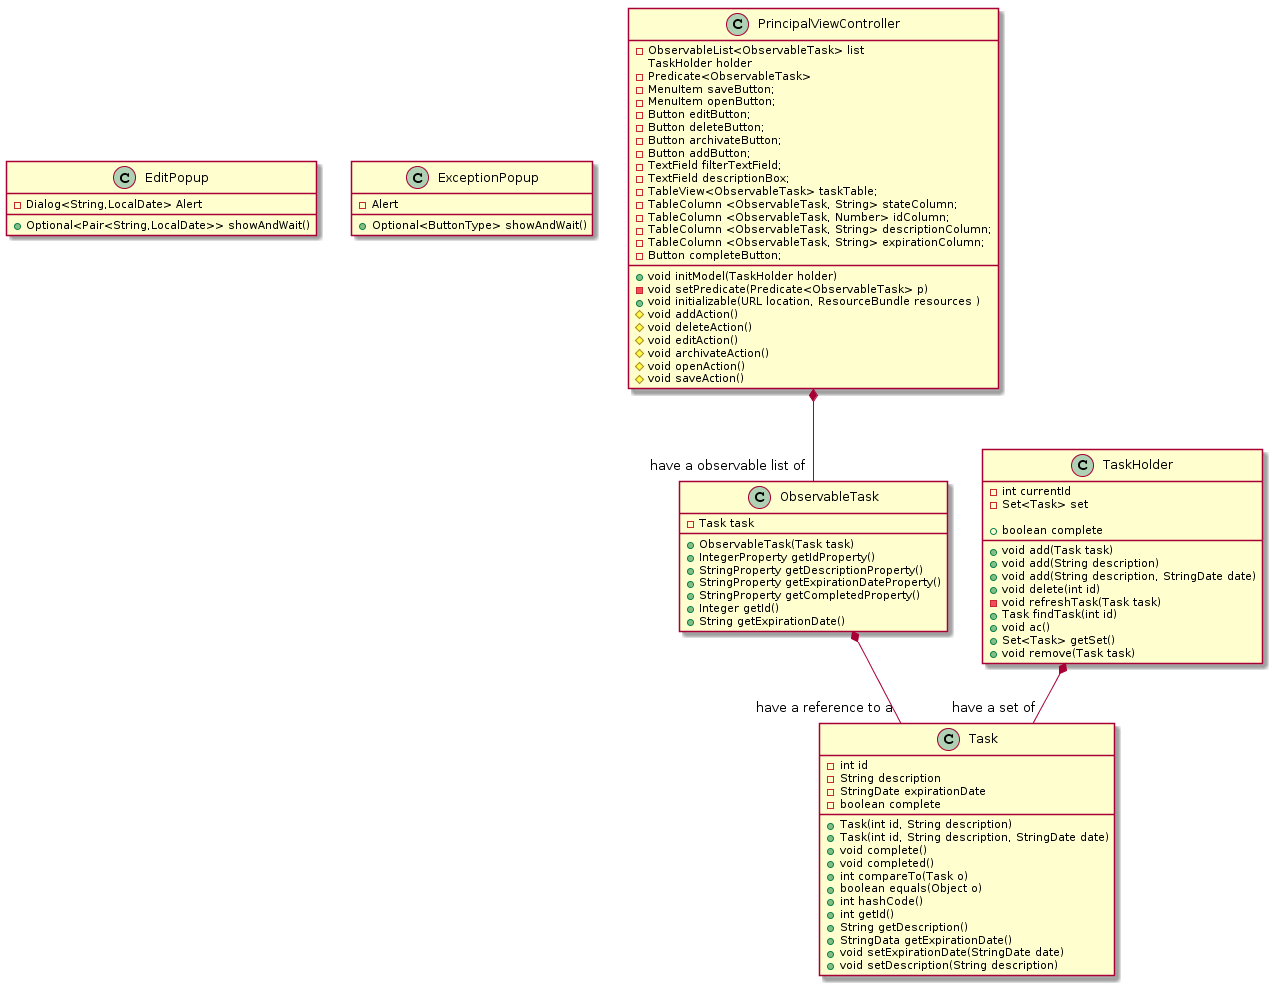

The diagram above was rendered by PlantUML. Its source (embedded in the PNG):
@startuml
class EditPopup{
-Dialog<String,LocalDate> Alert
+Optional<Pair<String,LocalDate>> showAndWait()
}

class ExceptionPopup{
-Alert
+Optional<ButtonType> showAndWait()
}

class PrincipalViewController{
- ObservableList<ObservableTask> list
TaskHolder holder
- Predicate<ObservableTask>
- MenuItem saveButton;
- MenuItem openButton;
- Button editButton;
- Button deleteButton;
- Button archivateButton;
- Button addButton;
- TextField filterTextField;
- TextField descriptionBox;
- TableView<ObservableTask> taskTable;
- TableColumn <ObservableTask, String> stateColumn;
- TableColumn <ObservableTask, Number> idColumn;
- TableColumn <ObservableTask, String> descriptionColumn;
- TableColumn <ObservableTask, String> expirationColumn;
- Button completeButton;

+ void initModel(TaskHolder holder)
- void setPredicate(Predicate<ObservableTask> p)
+ void initializable(URL location, ResourceBundle resources )
# void addAction()
# void deleteAction()
# void editAction()
# void archivateAction()
# void openAction()
# void saveAction()
}

class ObservableTask{
-Task task
+ ObservableTask(Task task)
+ IntegerProperty getIdProperty()
+ StringProperty getDescriptionProperty()
+ StringProperty getExpirationDateProperty()
+ StringProperty getCompletedProperty()
+ Integer getId()
+ String getExpirationDate()
}

class Task{
- int id
- String description
- StringDate expirationDate
- boolean complete
+ Task(int id, String description)
+ Task(int id, String description, StringDate date)
+ void complete()
+ void completed()
+ int compareTo(Task o)
+ boolean equals(Object o)
+ int hashCode()
+ int getId()
+ String getDescription()
+ StringData getExpirationDate()
+ void setExpirationDate(StringDate date)
+ void setDescription(String description)
}

class TaskHolder{
- int currentId
- Set<Task> set

+ void add(Task task)
+ void add(String description)
+ void add(String description, StringDate date)
+ void delete(int id)
+ boolean complete
- void refreshTask(Task task)
+ Task findTask(int id)
+ void ac()
+ Set<Task> getSet() 
+ void remove(Task task)
}

PrincipalViewController *-- "have a observable list of" ObservableTask
ObservableTask *-- "have a reference to a" Task
TaskHolder *-- "have a set of" Task
@enduml